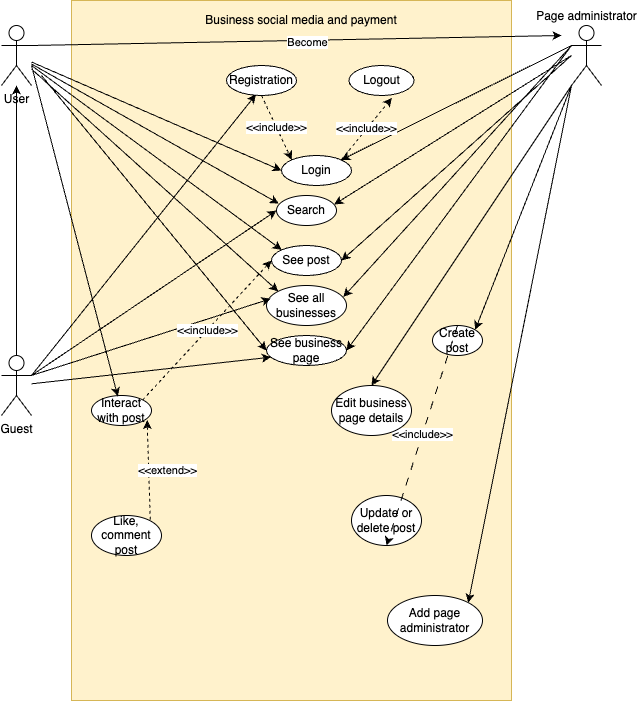

The diagram above was exported from draw.io. Its source (the exported page's mxGraphModel, read from the mxfile embedded in the PNG):
<mxGraphModel dx="923" dy="1583" grid="1" gridSize="10" guides="1" tooltips="1" connect="1" arrows="1" fold="1" page="1" pageScale="1" pageWidth="850" pageHeight="1100" math="0" shadow="0">
  <root>
    <mxCell id="0" />
    <mxCell id="1" parent="0" />
    <mxCell id="MuDHiy3WzcXVFNFC7jRW-1" value="User" style="shape=umlActor;verticalLabelPosition=bottom;verticalAlign=top;html=1;outlineConnect=0;" parent="1" vertex="1">
      <mxGeometry x="120" y="40" width="30" height="60" as="geometry" />
    </mxCell>
    <mxCell id="MuDHiy3WzcXVFNFC7jRW-2" value="Page administrator" style="shape=umlActor;verticalLabelPosition=top;verticalAlign=bottom;html=1;outlineConnect=0;labelPosition=center;align=center;" parent="1" vertex="1">
      <mxGeometry x="690" y="40" width="30" height="60" as="geometry" />
    </mxCell>
    <mxCell id="MuDHiy3WzcXVFNFC7jRW-3" value="Guest" style="shape=umlActor;verticalLabelPosition=bottom;verticalAlign=top;html=1;outlineConnect=0;align=center;labelPosition=center;" parent="1" vertex="1">
      <mxGeometry x="120" y="370" width="30" height="60" as="geometry" />
    </mxCell>
    <mxCell id="MuDHiy3WzcXVFNFC7jRW-4" value="" style="rounded=0;whiteSpace=wrap;html=1;fillColor=#fff2cc;strokeColor=#d6b656;" parent="1" vertex="1">
      <mxGeometry x="190" y="15" width="440" height="700" as="geometry" />
    </mxCell>
    <mxCell id="MuDHiy3WzcXVFNFC7jRW-13" value="Login" style="ellipse;whiteSpace=wrap;html=1;" parent="1" vertex="1">
      <mxGeometry x="400" y="170" width="70" height="30" as="geometry" />
    </mxCell>
    <mxCell id="MuDHiy3WzcXVFNFC7jRW-15" value="" style="endArrow=classic;html=1;rounded=0;" parent="1" source="MuDHiy3WzcXVFNFC7jRW-3" target="MuDHiy3WzcXVFNFC7jRW-1" edge="1">
      <mxGeometry width="50" height="50" relative="1" as="geometry">
        <mxPoint x="490" y="310" as="sourcePoint" />
        <mxPoint x="700" y="240" as="targetPoint" />
      </mxGeometry>
    </mxCell>
    <mxCell id="MuDHiy3WzcXVFNFC7jRW-16" value="" style="endArrow=classic;html=1;rounded=0;exitX=0;exitY=0.3333333333333333;exitDx=0;exitDy=0;exitPerimeter=0;entryX=1;entryY=0;entryDx=0;entryDy=0;" parent="1" source="MuDHiy3WzcXVFNFC7jRW-2" target="MuDHiy3WzcXVFNFC7jRW-13" edge="1">
      <mxGeometry width="50" height="50" relative="1" as="geometry">
        <mxPoint x="490" y="310" as="sourcePoint" />
        <mxPoint x="540" y="260" as="targetPoint" />
      </mxGeometry>
    </mxCell>
    <mxCell id="MuDHiy3WzcXVFNFC7jRW-17" value="Registration" style="ellipse;whiteSpace=wrap;html=1;" parent="1" vertex="1">
      <mxGeometry x="345" y="80" width="70" height="30" as="geometry" />
    </mxCell>
    <mxCell id="MuDHiy3WzcXVFNFC7jRW-23" value="" style="endArrow=classic;html=1;rounded=0;entryX=0;entryY=0.5;entryDx=0;entryDy=0;" parent="1" source="MuDHiy3WzcXVFNFC7jRW-1" target="MuDHiy3WzcXVFNFC7jRW-13" edge="1">
      <mxGeometry width="50" height="50" relative="1" as="geometry">
        <mxPoint x="550" y="250" as="sourcePoint" />
        <mxPoint x="600" y="200" as="targetPoint" />
      </mxGeometry>
    </mxCell>
    <mxCell id="MuDHiy3WzcXVFNFC7jRW-24" value="" style="endArrow=classic;html=1;rounded=0;exitX=1;exitY=0.3333333333333333;exitDx=0;exitDy=0;exitPerimeter=0;" parent="1" source="MuDHiy3WzcXVFNFC7jRW-1" edge="1">
      <mxGeometry width="50" height="50" relative="1" as="geometry">
        <mxPoint x="550" y="270" as="sourcePoint" />
        <mxPoint x="680" y="50" as="targetPoint" />
      </mxGeometry>
    </mxCell>
    <mxCell id="t9Xxqh2FxVEaQ4nCjXGk-15" value="&lt;div&gt;Become&lt;/div&gt;" style="edgeLabel;html=1;align=center;verticalAlign=middle;resizable=0;points=[];" parent="MuDHiy3WzcXVFNFC7jRW-24" vertex="1" connectable="0">
      <mxGeometry x="0.0358" y="-1" relative="1" as="geometry">
        <mxPoint as="offset" />
      </mxGeometry>
    </mxCell>
    <mxCell id="MuDHiy3WzcXVFNFC7jRW-25" value="Logout" style="ellipse;whiteSpace=wrap;html=1;" parent="1" vertex="1">
      <mxGeometry x="467.5" y="80" width="65" height="30" as="geometry" />
    </mxCell>
    <mxCell id="MuDHiy3WzcXVFNFC7jRW-30" value="See all businesses" style="ellipse;whiteSpace=wrap;html=1;" parent="1" vertex="1">
      <mxGeometry x="385" y="300" width="80" height="40" as="geometry" />
    </mxCell>
    <mxCell id="MuDHiy3WzcXVFNFC7jRW-31" value="" style="endArrow=classic;html=1;rounded=0;entryX=0;entryY=0;entryDx=0;entryDy=0;" parent="1" source="MuDHiy3WzcXVFNFC7jRW-1" target="MuDHiy3WzcXVFNFC7jRW-30" edge="1">
      <mxGeometry width="50" height="50" relative="1" as="geometry">
        <mxPoint x="460" y="280" as="sourcePoint" />
        <mxPoint x="510" y="230" as="targetPoint" />
      </mxGeometry>
    </mxCell>
    <mxCell id="MuDHiy3WzcXVFNFC7jRW-32" value="" style="endArrow=classic;html=1;rounded=0;exitX=1;exitY=0.3333333333333333;exitDx=0;exitDy=0;exitPerimeter=0;entryX=0.052;entryY=0.332;entryDx=0;entryDy=0;entryPerimeter=0;" parent="1" source="MuDHiy3WzcXVFNFC7jRW-3" target="MuDHiy3WzcXVFNFC7jRW-30" edge="1">
      <mxGeometry width="50" height="50" relative="1" as="geometry">
        <mxPoint x="460" y="280" as="sourcePoint" />
        <mxPoint x="510" y="230" as="targetPoint" />
      </mxGeometry>
    </mxCell>
    <mxCell id="MuDHiy3WzcXVFNFC7jRW-33" value="" style="endArrow=classic;html=1;rounded=0;entryX=0.961;entryY=0.286;entryDx=0;entryDy=0;entryPerimeter=0;" parent="1" target="MuDHiy3WzcXVFNFC7jRW-30" edge="1">
      <mxGeometry width="50" height="50" relative="1" as="geometry">
        <mxPoint x="690" y="60" as="sourcePoint" />
        <mxPoint x="510" y="230" as="targetPoint" />
      </mxGeometry>
    </mxCell>
    <mxCell id="MuDHiy3WzcXVFNFC7jRW-34" value="See business page" style="ellipse;whiteSpace=wrap;html=1;" parent="1" vertex="1">
      <mxGeometry x="385" y="350" width="80" height="30" as="geometry" />
    </mxCell>
    <mxCell id="MuDHiy3WzcXVFNFC7jRW-35" value="Interact with post" style="ellipse;whiteSpace=wrap;html=1;" parent="1" vertex="1">
      <mxGeometry x="210" y="410" width="60" height="30" as="geometry" />
    </mxCell>
    <mxCell id="MuDHiy3WzcXVFNFC7jRW-40" value="Add page administrator" style="ellipse;whiteSpace=wrap;html=1;" parent="1" vertex="1">
      <mxGeometry x="506" y="610" width="95" height="50" as="geometry" />
    </mxCell>
    <mxCell id="MuDHiy3WzcXVFNFC7jRW-42" value="" style="endArrow=classic;html=1;rounded=0;entryX=1;entryY=0;entryDx=0;entryDy=0;exitX=0;exitY=1;exitDx=0;exitDy=0;exitPerimeter=0;" parent="1" source="MuDHiy3WzcXVFNFC7jRW-2" target="MuDHiy3WzcXVFNFC7jRW-40" edge="1">
      <mxGeometry width="50" height="50" relative="1" as="geometry">
        <mxPoint x="400" y="290" as="sourcePoint" />
        <mxPoint x="450" y="240" as="targetPoint" />
      </mxGeometry>
    </mxCell>
    <mxCell id="MuDHiy3WzcXVFNFC7jRW-49" value="&lt;div&gt;&amp;lt;&amp;lt;include&amp;gt;&amp;gt;&lt;/div&gt;" style="endArrow=classic;html=1;rounded=0;exitX=0.5;exitY=1;exitDx=0;exitDy=0;entryX=0;entryY=0;entryDx=0;entryDy=0;dashed=1;" parent="1" source="MuDHiy3WzcXVFNFC7jRW-17" target="MuDHiy3WzcXVFNFC7jRW-13" edge="1">
      <mxGeometry width="50" height="50" relative="1" as="geometry">
        <mxPoint x="410" y="240" as="sourcePoint" />
        <mxPoint x="460" y="190" as="targetPoint" />
      </mxGeometry>
    </mxCell>
    <mxCell id="MuDHiy3WzcXVFNFC7jRW-50" value="&lt;div&gt;&amp;lt;&amp;lt;include&amp;gt;&amp;gt;&lt;/div&gt;" style="endArrow=classic;html=1;rounded=0;exitX=1;exitY=0;exitDx=0;exitDy=0;entryX=0.659;entryY=1.082;entryDx=0;entryDy=0;dashed=1;entryPerimeter=0;" parent="1" source="MuDHiy3WzcXVFNFC7jRW-13" target="MuDHiy3WzcXVFNFC7jRW-25" edge="1">
      <mxGeometry width="50" height="50" relative="1" as="geometry">
        <mxPoint x="445" y="110" as="sourcePoint" />
        <mxPoint x="445" y="140" as="targetPoint" />
      </mxGeometry>
    </mxCell>
    <mxCell id="MuDHiy3WzcXVFNFC7jRW-51" value="Search" style="ellipse;whiteSpace=wrap;html=1;" parent="1" vertex="1">
      <mxGeometry x="395" y="210" width="60" height="30" as="geometry" />
    </mxCell>
    <mxCell id="MuDHiy3WzcXVFNFC7jRW-52" value="" style="endArrow=classic;html=1;rounded=0;exitX=1;exitY=0.3333333333333333;exitDx=0;exitDy=0;exitPerimeter=0;entryX=0;entryY=0.5;entryDx=0;entryDy=0;" parent="1" source="MuDHiy3WzcXVFNFC7jRW-3" target="MuDHiy3WzcXVFNFC7jRW-51" edge="1">
      <mxGeometry width="50" height="50" relative="1" as="geometry">
        <mxPoint x="410" y="310" as="sourcePoint" />
        <mxPoint x="460" y="260" as="targetPoint" />
      </mxGeometry>
    </mxCell>
    <mxCell id="MuDHiy3WzcXVFNFC7jRW-54" value="" style="endArrow=classic;html=1;rounded=0;entryX=0.961;entryY=0.3;entryDx=0;entryDy=0;entryPerimeter=0;" parent="1" target="MuDHiy3WzcXVFNFC7jRW-51" edge="1">
      <mxGeometry width="50" height="50" relative="1" as="geometry">
        <mxPoint x="690" y="70" as="sourcePoint" />
        <mxPoint x="430" y="425" as="targetPoint" />
      </mxGeometry>
    </mxCell>
    <mxCell id="MuDHiy3WzcXVFNFC7jRW-56" value="" style="endArrow=classic;html=1;rounded=0;exitX=0;exitY=1;exitDx=0;exitDy=0;exitPerimeter=0;entryX=1;entryY=0;entryDx=0;entryDy=0;" parent="1" source="MuDHiy3WzcXVFNFC7jRW-2" target="MuDHiy3WzcXVFNFC7jRW-59" edge="1">
      <mxGeometry width="50" height="50" relative="1" as="geometry">
        <mxPoint x="510" y="330" as="sourcePoint" />
        <mxPoint x="472" y="445" as="targetPoint" />
      </mxGeometry>
    </mxCell>
    <mxCell id="MuDHiy3WzcXVFNFC7jRW-59" value="Create post" style="ellipse;whiteSpace=wrap;html=1;" parent="1" vertex="1">
      <mxGeometry x="551" y="340" width="50" height="30" as="geometry" />
    </mxCell>
    <mxCell id="MuDHiy3WzcXVFNFC7jRW-60" value="Update or delete post" style="ellipse;whiteSpace=wrap;html=1;" parent="1" vertex="1">
      <mxGeometry x="470" y="510" width="70" height="50" as="geometry" />
    </mxCell>
    <mxCell id="MuDHiy3WzcXVFNFC7jRW-63" value="&amp;lt;&amp;lt;include&amp;gt;&amp;gt;" style="endArrow=classic;html=1;rounded=0;dashed=1;dashPattern=8 8;exitX=0.5;exitY=0;exitDx=0;exitDy=0;entryX=0.5;entryY=1;entryDx=0;entryDy=0;" parent="1" source="MuDHiy3WzcXVFNFC7jRW-59" target="MuDHiy3WzcXVFNFC7jRW-60" edge="1">
      <mxGeometry width="50" height="50" relative="1" as="geometry">
        <mxPoint x="600" y="330" as="sourcePoint" />
        <mxPoint x="400" y="370" as="targetPoint" />
      </mxGeometry>
    </mxCell>
    <mxCell id="MuDHiy3WzcXVFNFC7jRW-64" value="Edit business page details" style="ellipse;whiteSpace=wrap;html=1;" parent="1" vertex="1">
      <mxGeometry x="450" y="400" width="80" height="50" as="geometry" />
    </mxCell>
    <mxCell id="MuDHiy3WzcXVFNFC7jRW-65" value="" style="endArrow=classic;html=1;rounded=0;exitX=0;exitY=1;exitDx=0;exitDy=0;exitPerimeter=0;entryX=0.5;entryY=0;entryDx=0;entryDy=0;" parent="1" source="MuDHiy3WzcXVFNFC7jRW-2" target="MuDHiy3WzcXVFNFC7jRW-64" edge="1">
      <mxGeometry width="50" height="50" relative="1" as="geometry">
        <mxPoint x="380" y="350" as="sourcePoint" />
        <mxPoint x="430" y="300" as="targetPoint" />
      </mxGeometry>
    </mxCell>
    <mxCell id="MuDHiy3WzcXVFNFC7jRW-69" value="&amp;lt;&amp;lt;extend&amp;gt;&amp;gt;" style="endArrow=classic;html=1;rounded=0;exitX=1;exitY=1;exitDx=0;exitDy=0;dashed=1;entryX=0.927;entryY=0.821;entryDx=0;entryDy=0;entryPerimeter=0;" parent="1" source="MuDHiy3WzcXVFNFC7jRW-68" target="MuDHiy3WzcXVFNFC7jRW-35" edge="1">
      <mxGeometry x="0.1999" y="-19" width="50" height="50" relative="1" as="geometry">
        <mxPoint x="410" y="350" as="sourcePoint" />
        <mxPoint x="399" y="254" as="targetPoint" />
        <mxPoint as="offset" />
      </mxGeometry>
    </mxCell>
    <mxCell id="MuDHiy3WzcXVFNFC7jRW-76" value="See post" style="ellipse;whiteSpace=wrap;html=1;" parent="1" vertex="1">
      <mxGeometry x="390" y="260" width="70" height="30" as="geometry" />
    </mxCell>
    <mxCell id="MuDHiy3WzcXVFNFC7jRW-77" value="" style="endArrow=classic;html=1;rounded=0;entryX=0;entryY=0;entryDx=0;entryDy=0;" parent="1" target="MuDHiy3WzcXVFNFC7jRW-76" edge="1">
      <mxGeometry width="50" height="50" relative="1" as="geometry">
        <mxPoint x="150" y="80" as="sourcePoint" />
        <mxPoint x="480" y="320" as="targetPoint" />
      </mxGeometry>
    </mxCell>
    <mxCell id="MuDHiy3WzcXVFNFC7jRW-78" value="" style="endArrow=classic;html=1;rounded=0;entryX=1;entryY=0.5;entryDx=0;entryDy=0;" parent="1" target="MuDHiy3WzcXVFNFC7jRW-76" edge="1">
      <mxGeometry width="50" height="50" relative="1" as="geometry">
        <mxPoint x="690" y="70" as="sourcePoint" />
        <mxPoint x="480" y="320" as="targetPoint" />
      </mxGeometry>
    </mxCell>
    <mxCell id="MuDHiy3WzcXVFNFC7jRW-80" value="" style="endArrow=classic;html=1;rounded=0;entryX=0.438;entryY=0.029;entryDx=0;entryDy=0;entryPerimeter=0;" parent="1" target="MuDHiy3WzcXVFNFC7jRW-35" edge="1">
      <mxGeometry width="50" height="50" relative="1" as="geometry">
        <mxPoint x="150" y="80" as="sourcePoint" />
        <mxPoint x="408" y="225" as="targetPoint" />
      </mxGeometry>
    </mxCell>
    <mxCell id="MuDHiy3WzcXVFNFC7jRW-68" value="Like, comment post" style="ellipse;whiteSpace=wrap;html=1;" parent="1" vertex="1">
      <mxGeometry x="210" y="530" width="70" height="40" as="geometry" />
    </mxCell>
    <mxCell id="MuDHiy3WzcXVFNFC7jRW-83" value="" style="endArrow=classic;html=1;rounded=0;exitX=1;exitY=0.3333333333333333;exitDx=0;exitDy=0;exitPerimeter=0;entryX=0.42;entryY=0.967;entryDx=0;entryDy=0;entryPerimeter=0;" parent="1" source="MuDHiy3WzcXVFNFC7jRW-3" target="MuDHiy3WzcXVFNFC7jRW-17" edge="1">
      <mxGeometry width="50" height="50" relative="1" as="geometry">
        <mxPoint x="390" y="290" as="sourcePoint" />
        <mxPoint x="440" y="240" as="targetPoint" />
      </mxGeometry>
    </mxCell>
    <mxCell id="MuDHiy3WzcXVFNFC7jRW-84" value="" style="endArrow=classic;html=1;rounded=0;entryX=0.039;entryY=0.269;entryDx=0;entryDy=0;entryPerimeter=0;" parent="1" source="MuDHiy3WzcXVFNFC7jRW-1" target="MuDHiy3WzcXVFNFC7jRW-51" edge="1">
      <mxGeometry width="50" height="50" relative="1" as="geometry">
        <mxPoint x="390" y="320" as="sourcePoint" />
        <mxPoint x="440" y="270" as="targetPoint" />
      </mxGeometry>
    </mxCell>
    <mxCell id="MuDHiy3WzcXVFNFC7jRW-86" value="" style="endArrow=classic;html=1;rounded=0;entryX=0;entryY=0.5;entryDx=0;entryDy=0;" parent="1" target="MuDHiy3WzcXVFNFC7jRW-34" edge="1">
      <mxGeometry width="50" height="50" relative="1" as="geometry">
        <mxPoint x="160" y="90" as="sourcePoint" />
        <mxPoint x="490" y="350" as="targetPoint" />
      </mxGeometry>
    </mxCell>
    <mxCell id="MuDHiy3WzcXVFNFC7jRW-87" value="" style="endArrow=classic;html=1;rounded=0;entryX=1;entryY=0.5;entryDx=0;entryDy=0;" parent="1" target="MuDHiy3WzcXVFNFC7jRW-34" edge="1">
      <mxGeometry width="50" height="50" relative="1" as="geometry">
        <mxPoint x="690" y="60" as="sourcePoint" />
        <mxPoint x="490" y="350" as="targetPoint" />
      </mxGeometry>
    </mxCell>
    <mxCell id="MuDHiy3WzcXVFNFC7jRW-90" value="Business social media and payment" style="text;html=1;align=center;verticalAlign=middle;whiteSpace=wrap;rounded=0;" parent="1" vertex="1">
      <mxGeometry x="305" y="20" width="230" height="30" as="geometry" />
    </mxCell>
    <mxCell id="t9Xxqh2FxVEaQ4nCjXGk-10" value="&amp;lt;&amp;lt;include&amp;gt;&amp;gt;" style="endArrow=classic;html=1;rounded=0;exitX=1;exitY=0;exitDx=0;exitDy=0;entryX=0;entryY=0.5;entryDx=0;entryDy=0;dashed=1;" parent="1" source="MuDHiy3WzcXVFNFC7jRW-35" target="MuDHiy3WzcXVFNFC7jRW-76" edge="1">
      <mxGeometry width="50" height="50" relative="1" as="geometry">
        <mxPoint x="350" y="420" as="sourcePoint" />
        <mxPoint x="400" y="370" as="targetPoint" />
      </mxGeometry>
    </mxCell>
    <mxCell id="t9Xxqh2FxVEaQ4nCjXGk-11" value="" style="endArrow=classic;html=1;rounded=0;entryX=0.054;entryY=0.723;entryDx=0;entryDy=0;entryPerimeter=0;" parent="1" source="MuDHiy3WzcXVFNFC7jRW-3" target="MuDHiy3WzcXVFNFC7jRW-34" edge="1">
      <mxGeometry width="50" height="50" relative="1" as="geometry">
        <mxPoint x="380" y="390" as="sourcePoint" />
        <mxPoint x="430" y="340" as="targetPoint" />
      </mxGeometry>
    </mxCell>
  </root>
</mxGraphModel>